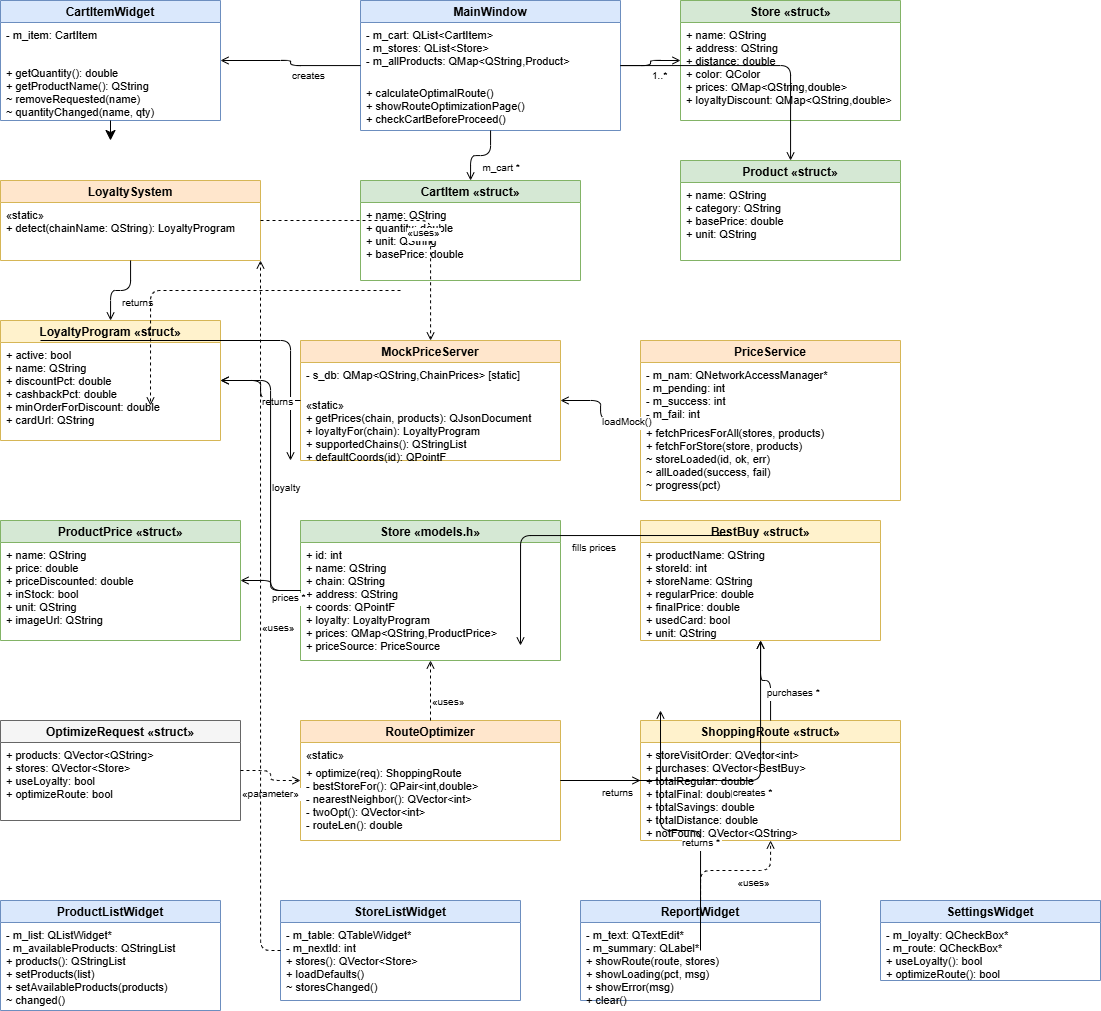

The diagram above was exported from draw.io. Its source (the exported page's mxGraphModel, read from the mxfile embedded in the PNG):
<mxGraphModel dx="1885" dy="1060" grid="1" gridSize="10" guides="1" tooltips="1" connect="1" arrows="1" fold="1" page="1" pageScale="1" pageWidth="1654" pageHeight="1169" background="#FFFFFF" math="0" shadow="0">
  <root>
    <mxCell id="0" />
    <mxCell id="1" parent="0" />
    <mxCell id="2" parent="1" style="swimlane;fontStyle=1;align=center;startSize=22;fillColor=#dae8fc;strokeColor=#6c8ebf;" value="MainWindow" vertex="1">
      <mxGeometry height="130" width="260" x="440" y="40" as="geometry" />
    </mxCell>
    <mxCell id="3" parent="2" style="text;align=left;verticalAlign=top;spacingLeft=4;fontSize=11;" value="- m_cart: QList&lt;CartItem&gt;&#10;- m_stores: QList&lt;Store&gt;&#10;- m_allProducts: QMap&lt;QString,Product&gt;" vertex="1">
      <mxGeometry height="58" width="260" y="22" as="geometry" />
    </mxCell>
    <mxCell id="4" parent="2" style="text;align=left;verticalAlign=top;spacingLeft=4;fontSize=11;" value="+ calculateOptimalRoute()&#10;+ showRouteOptimizationPage()&#10;+ checkCartBeforeProceed()" vertex="1">
      <mxGeometry height="50" width="260" y="80" as="geometry" />
    </mxCell>
    <mxCell id="5" parent="1" style="swimlane;fontStyle=1;align=center;startSize=22;fillColor=#dae8fc;strokeColor=#6c8ebf;" value="CartItemWidget" vertex="1">
      <mxGeometry height="120" width="220" x="80" y="40" as="geometry" />
    </mxCell>
    <mxCell id="6" parent="5" style="text;align=left;verticalAlign=top;spacingLeft=4;fontSize=11;" value="- m_item: CartItem" vertex="1">
      <mxGeometry height="38" width="220" y="22" as="geometry" />
    </mxCell>
    <mxCell id="BnCp8-NRgRY9KLibTYzu-88" edge="1" parent="5" source="7" style="edgeStyle=none;curved=1;rounded=0;orthogonalLoop=1;jettySize=auto;html=1;exitX=0.5;exitY=1;exitDx=0;exitDy=0;fontSize=12;startSize=8;endSize=8;">
      <mxGeometry relative="1" as="geometry">
        <mxPoint x="110" y="140" as="targetPoint" />
      </mxGeometry>
    </mxCell>
    <mxCell id="7" parent="5" style="text;align=left;verticalAlign=top;spacingLeft=4;fontSize=11;" value="+ getQuantity(): double&#10;+ getProductName(): QString&#10;~ removeRequested(name)&#10;~ quantityChanged(name, qty)" vertex="1">
      <mxGeometry height="60" width="220" y="60" as="geometry" />
    </mxCell>
    <mxCell id="8" parent="1" style="swimlane;fontStyle=1;align=center;startSize=22;fillColor=#d5e8d4;strokeColor=#82b366;" value="Store «struct»" vertex="1">
      <mxGeometry height="120" width="220" x="760" y="40" as="geometry" />
    </mxCell>
    <mxCell id="9" parent="8" style="text;align=left;verticalAlign=top;spacingLeft=4;fontSize=11;" value="+ name: QString&#10;+ address: QString&#10;+ distance: double&#10;+ color: QColor&#10;+ prices: QMap&lt;QString,double&gt;&#10;+ loyaltyDiscount: QMap&lt;QString,double&gt;" vertex="1">
      <mxGeometry height="98" width="220" y="22" as="geometry" />
    </mxCell>
    <mxCell id="10" parent="1" style="swimlane;fontStyle=1;align=center;startSize=22;fillColor=#d5e8d4;strokeColor=#82b366;" value="Product «struct»" vertex="1">
      <mxGeometry height="100" width="220" x="760" y="200" as="geometry" />
    </mxCell>
    <mxCell id="11" parent="10" style="text;align=left;verticalAlign=top;spacingLeft=4;fontSize=11;" value="+ name: QString&#10;+ category: QString&#10;+ basePrice: double&#10;+ unit: QString" vertex="1">
      <mxGeometry height="78" width="220" y="22" as="geometry" />
    </mxCell>
    <mxCell id="12" parent="1" style="swimlane;fontStyle=1;align=center;startSize=22;fillColor=#d5e8d4;strokeColor=#82b366;" value="CartItem «struct»" vertex="1">
      <mxGeometry height="100" width="220" x="440" y="220" as="geometry" />
    </mxCell>
    <mxCell id="13" parent="12" style="text;align=left;verticalAlign=top;spacingLeft=4;fontSize=11;" value="+ name: QString&#10;+ quantity: double&#10;+ unit: QString&#10;+ basePrice: double" vertex="1">
      <mxGeometry height="78" width="220" y="22" as="geometry" />
    </mxCell>
    <mxCell id="14" parent="1" style="swimlane;fontStyle=1;align=center;startSize=22;fillColor=#ffe6cc;strokeColor=#d6b656;" value="LoyaltySystem" vertex="1">
      <mxGeometry height="80" width="260" x="80" y="220" as="geometry" />
    </mxCell>
    <mxCell id="15" parent="14" style="text;align=left;verticalAlign=top;spacingLeft=4;fontSize=11;" value="«static»&#10;+ detect(chainName: QString): LoyaltyProgram" vertex="1">
      <mxGeometry height="58" width="220" y="22" as="geometry" />
    </mxCell>
    <mxCell id="16" parent="1" style="swimlane;fontStyle=1;align=center;startSize=22;fillColor=#fff2cc;strokeColor=#d6b656;" value="LoyaltyProgram «struct»" vertex="1">
      <mxGeometry height="120" width="220" x="80" y="360" as="geometry" />
    </mxCell>
    <mxCell id="17" parent="16" style="text;align=left;verticalAlign=top;spacingLeft=4;fontSize=11;" value="+ active: bool&#10;+ name: QString&#10;+ discountPct: double&#10;+ cashbackPct: double&#10;+ minOrderForDiscount: double&#10;+ cardUrl: QString" vertex="1">
      <mxGeometry height="98" width="220" y="22" as="geometry" />
    </mxCell>
    <mxCell id="18" parent="1" style="swimlane;fontStyle=1;align=center;startSize=22;fillColor=#ffe6cc;strokeColor=#d6b656;" value="MockPriceServer" vertex="1">
      <mxGeometry height="120" width="260" x="380" y="380" as="geometry" />
    </mxCell>
    <mxCell id="19" parent="18" style="text;align=left;verticalAlign=top;spacingLeft=4;fontSize=11;" value="- s_db: QMap&lt;QString,ChainPrices&gt; [static]" vertex="1">
      <mxGeometry height="30" width="260" y="22" as="geometry" />
    </mxCell>
    <mxCell id="20" parent="18" style="text;align=left;verticalAlign=top;spacingLeft=4;fontSize=11;" value="«static»&#10;+ getPrices(chain, products): QJsonDocument&#10;+ loyaltyFor(chain): LoyaltyProgram&#10;+ supportedChains(): QStringList&#10;+ defaultCoords(id): QPointF" vertex="1">
      <mxGeometry height="68" width="260" y="52" as="geometry" />
    </mxCell>
    <mxCell id="21" parent="1" style="swimlane;fontStyle=1;align=center;startSize=22;fillColor=#ffe6cc;strokeColor=#d6b656;" value="PriceService" vertex="1">
      <mxGeometry height="160" width="260" x="720" y="380" as="geometry" />
    </mxCell>
    <mxCell id="22" parent="21" style="text;align=left;verticalAlign=top;spacingLeft=4;fontSize=11;" value="- m_nam: QNetworkAccessManager*&#10;- m_pending: int&#10;- m_success: int&#10;- m_fail: int" vertex="1">
      <mxGeometry height="58" width="260" y="22" as="geometry" />
    </mxCell>
    <mxCell id="23" parent="21" style="text;align=left;verticalAlign=top;spacingLeft=4;fontSize=11;" value="+ fetchPricesForAll(stores, products)&#10;+ fetchForStore(store, products)&#10;~ storeLoaded(id, ok, err)&#10;~ allLoaded(success, fail)&#10;~ progress(pct)" vertex="1">
      <mxGeometry height="60" width="260" y="80" as="geometry" />
    </mxCell>
    <mxCell id="24" parent="1" style="swimlane;fontStyle=1;align=center;startSize=22;fillColor=#d5e8d4;strokeColor=#82b366;" value="ProductPrice «struct»" vertex="1">
      <mxGeometry height="120" width="240" x="80" y="560" as="geometry" />
    </mxCell>
    <mxCell id="25" parent="24" style="text;align=left;verticalAlign=top;spacingLeft=4;fontSize=11;" value="+ name: QString&#10;+ price: double&#10;+ priceDiscounted: double&#10;+ inStock: bool&#10;+ unit: QString&#10;+ imageUrl: QString" vertex="1">
      <mxGeometry height="98" width="240" y="22" as="geometry" />
    </mxCell>
    <mxCell id="26" parent="1" style="swimlane;fontStyle=1;align=center;startSize=22;fillColor=#d5e8d4;strokeColor=#82b366;" value="Store «models.h»" vertex="1">
      <mxGeometry height="140" width="260" x="380" y="560" as="geometry" />
    </mxCell>
    <mxCell id="27" parent="26" style="text;align=left;verticalAlign=top;spacingLeft=4;fontSize=11;" value="+ id: int&#10;+ name: QString&#10;+ chain: QString&#10;+ address: QString&#10;+ coords: QPointF&#10;+ loyalty: LoyaltyProgram&#10;+ prices: QMap&lt;QString,ProductPrice&gt;&#10;+ priceSource: PriceSource" vertex="1">
      <mxGeometry height="118" width="260" y="22" as="geometry" />
    </mxCell>
    <mxCell id="28" parent="1" style="swimlane;fontStyle=1;align=center;startSize=22;fillColor=#fff2cc;strokeColor=#d6b656;" value="BestBuy «struct»" vertex="1">
      <mxGeometry height="120" width="240" x="720" y="560" as="geometry" />
    </mxCell>
    <mxCell id="29" parent="28" style="text;align=left;verticalAlign=top;spacingLeft=4;fontSize=11;" value="+ productName: QString&#10;+ storeId: int&#10;+ storeName: QString&#10;+ regularPrice: double&#10;+ finalPrice: double&#10;+ usedCard: bool&#10;+ unit: QString" vertex="1">
      <mxGeometry height="98" width="240" y="22" as="geometry" />
    </mxCell>
    <mxCell id="30" parent="1" style="swimlane;fontStyle=1;align=center;startSize=22;fillColor=#ffe6cc;strokeColor=#d6b656;" value="RouteOptimizer" vertex="1">
      <mxGeometry height="120" width="260" x="380" y="760" as="geometry" />
    </mxCell>
    <mxCell id="31" parent="30" style="text;align=left;verticalAlign=top;spacingLeft=4;fontSize=11;" value="«static»" vertex="1">
      <mxGeometry height="18" width="260" y="22" as="geometry" />
    </mxCell>
    <mxCell id="32" parent="30" style="text;align=left;verticalAlign=top;spacingLeft=4;fontSize=11;" value="+ optimize(req): ShoppingRoute&#10;- bestStoreFor(): QPair&lt;int,double&gt;&#10;- nearestNeighbor(): QVector&lt;int&gt;&#10;- twoOpt(): QVector&lt;int&gt;&#10;- routeLen(): double" vertex="1">
      <mxGeometry height="80" width="260" y="40" as="geometry" />
    </mxCell>
    <mxCell id="33" parent="1" style="swimlane;fontStyle=1;align=center;startSize=22;fillColor=#fff2cc;strokeColor=#d6b656;" value="ShoppingRoute «struct»" vertex="1">
      <mxGeometry height="120" width="260" x="720" y="760" as="geometry" />
    </mxCell>
    <mxCell id="34" parent="33" style="text;align=left;verticalAlign=top;spacingLeft=4;fontSize=11;" value="+ storeVisitOrder: QVector&lt;int&gt;&#10;+ purchases: QVector&lt;BestBuy&gt;&#10;+ totalRegular: double&#10;+ totalFinal: double&#10;+ totalSavings: double&#10;+ totalDistance: double&#10;+ notFound: QVector&lt;QString&gt;" vertex="1">
      <mxGeometry height="98" width="260" y="22" as="geometry" />
    </mxCell>
    <mxCell id="35" parent="1" style="swimlane;fontStyle=1;align=center;startSize=22;fillColor=#f5f5f5;strokeColor=#666666;" value="OptimizeRequest «struct»" vertex="1">
      <mxGeometry height="100" width="240" x="80" y="760" as="geometry" />
    </mxCell>
    <mxCell id="36" parent="35" style="text;align=left;verticalAlign=top;spacingLeft=4;fontSize=11;" value="+ products: QVector&lt;QString&gt;&#10;+ stores: QVector&lt;Store&gt;&#10;+ useLoyalty: bool&#10;+ optimizeRoute: bool" vertex="1">
      <mxGeometry height="78" width="240" y="22" as="geometry" />
    </mxCell>
    <mxCell id="37" parent="1" style="swimlane;fontStyle=1;align=center;startSize=22;fillColor=#dae8fc;strokeColor=#6c8ebf;" value="ProductListWidget" vertex="1">
      <mxGeometry height="110" width="220" x="80" y="940" as="geometry" />
    </mxCell>
    <mxCell id="38" parent="37" style="text;align=left;verticalAlign=top;spacingLeft=4;fontSize=11;" value="- m_list: QListWidget*&#10;- m_availableProducts: QStringList&#10;+ products(): QStringList&#10;+ setProducts(list)&#10;+ setAvailableProducts(products)&#10;~ changed()" vertex="1">
      <mxGeometry height="88" width="220" y="22" as="geometry" />
    </mxCell>
    <mxCell id="39" parent="1" style="swimlane;fontStyle=1;align=center;startSize=22;fillColor=#dae8fc;strokeColor=#6c8ebf;" value="StoreListWidget" vertex="1">
      <mxGeometry height="100" width="240" x="360" y="940" as="geometry" />
    </mxCell>
    <mxCell id="40" parent="39" style="text;align=left;verticalAlign=top;spacingLeft=4;fontSize=11;" value="- m_table: QTableWidget*&#10;- m_nextId: int&#10;+ stores(): QVector&lt;Store&gt;&#10;+ loadDefaults()&#10;~ storesChanged()" vertex="1">
      <mxGeometry height="78" width="240" y="22" as="geometry" />
    </mxCell>
    <mxCell id="41" parent="1" style="swimlane;fontStyle=1;align=center;startSize=22;fillColor=#dae8fc;strokeColor=#6c8ebf;" value="ReportWidget" vertex="1">
      <mxGeometry height="100" width="240" x="660" y="940" as="geometry" />
    </mxCell>
    <mxCell id="42" parent="41" style="text;align=left;verticalAlign=top;spacingLeft=4;fontSize=11;" value="- m_text: QTextEdit*&#10;- m_summary: QLabel*&#10;+ showRoute(route, stores)&#10;+ showLoading(pct, msg)&#10;+ showError(msg)&#10;+ clear()" vertex="1">
      <mxGeometry height="78" width="240" y="22" as="geometry" />
    </mxCell>
    <mxCell id="82" edge="1" parent="41" style="edgeStyle=orthogonalEdgeStyle;endArrow=open;endFill=0;">
      <mxGeometry relative="1" as="geometry">
        <Array as="points">
          <mxPoint x="120" y="-70" />
          <mxPoint x="80" y="-70" />
        </Array>
        <mxPoint x="120" y="50" as="sourcePoint" />
        <mxPoint x="80" y="-190" as="targetPoint" />
      </mxGeometry>
    </mxCell>
    <mxCell id="83" connectable="0" parent="82" style="edgeLabel;fontSize=10;" value="returns *" vertex="1">
      <mxGeometry relative="0.5" as="geometry" />
    </mxCell>
    <mxCell id="43" parent="1" style="swimlane;fontStyle=1;align=center;startSize=22;fillColor=#dae8fc;strokeColor=#6c8ebf;" value="SettingsWidget" vertex="1">
      <mxGeometry height="80" width="220" x="960" y="940" as="geometry" />
    </mxCell>
    <mxCell id="44" parent="43" style="text;align=left;verticalAlign=top;spacingLeft=4;fontSize=11;" value="- m_loyalty: QCheckBox*&#10;- m_route: QCheckBox*&#10;+ useLoyalty(): bool&#10;+ optimizeRoute(): bool" vertex="1">
      <mxGeometry height="58" width="220" y="22" as="geometry" />
    </mxCell>
    <mxCell id="50" edge="1" parent="1" source="2" style="edgeStyle=orthogonalEdgeStyle;endArrow=open;endFill=0;" target="5">
      <mxGeometry relative="1" as="geometry" />
    </mxCell>
    <mxCell id="51" connectable="0" parent="50" style="edgeLabel;fontSize=10;" value="creates" vertex="1">
      <mxGeometry relative="0.5" as="geometry" />
    </mxCell>
    <mxCell id="52" edge="1" parent="1" source="2" style="edgeStyle=orthogonalEdgeStyle;endArrow=open;endFill=0;" target="8">
      <mxGeometry relative="1" as="geometry" />
    </mxCell>
    <mxCell id="53" connectable="0" parent="52" style="edgeLabel;fontSize=10;" value="1..*" vertex="1">
      <mxGeometry relative="0.5" as="geometry" />
    </mxCell>
    <mxCell id="54" edge="1" parent="1" source="2" style="edgeStyle=orthogonalEdgeStyle;endArrow=open;endFill=0;" target="12">
      <mxGeometry relative="1" as="geometry" />
    </mxCell>
    <mxCell id="55" connectable="0" parent="54" style="edgeLabel;fontSize=10;" value="m_cart *" vertex="1">
      <mxGeometry relative="0.5" as="geometry" />
    </mxCell>
    <mxCell id="56" edge="1" parent="1" source="2" style="edgeStyle=orthogonalEdgeStyle;endArrow=open;endFill=0;" target="10">
      <mxGeometry relative="1" as="geometry" />
    </mxCell>
    <mxCell id="57" edge="1" parent="1" style="edgeStyle=orthogonalEdgeStyle;endArrow=open;endFill=0;">
      <mxGeometry relative="1" as="geometry">
        <mxPoint x="120" y="380" as="sourcePoint" />
        <mxPoint x="370" y="500" as="targetPoint" />
      </mxGeometry>
    </mxCell>
    <mxCell id="58" edge="1" parent="1" source="14" style="edgeStyle=orthogonalEdgeStyle;endArrow=open;endFill=0;" target="16">
      <mxGeometry relative="1" as="geometry" />
    </mxCell>
    <mxCell id="59" connectable="0" parent="58" style="edgeLabel;fontSize=10;" value="returns" vertex="1">
      <mxGeometry relative="0.5" as="geometry" />
    </mxCell>
    <mxCell id="60" edge="1" parent="1" source="14" style="edgeStyle=orthogonalEdgeStyle;endArrow=open;endFill=0;dashed=1;" target="18">
      <mxGeometry relative="1" as="geometry" />
    </mxCell>
    <mxCell id="61" connectable="0" parent="60" style="edgeLabel;fontSize=10;" value="«uses»" vertex="1">
      <mxGeometry relative="0.5" as="geometry" />
    </mxCell>
    <mxCell id="62" edge="1" parent="1" source="18" style="edgeStyle=orthogonalEdgeStyle;endArrow=open;endFill=0;" target="16">
      <mxGeometry relative="1" as="geometry" />
    </mxCell>
    <mxCell id="63" connectable="0" parent="62" style="edgeLabel;fontSize=10;" value="returns" vertex="1">
      <mxGeometry relative="0.5" as="geometry" />
    </mxCell>
    <mxCell id="64" edge="1" parent="1" source="21" style="edgeStyle=orthogonalEdgeStyle;endArrow=open;endFill=0;" target="18">
      <mxGeometry relative="1" as="geometry" />
    </mxCell>
    <mxCell id="65" connectable="0" parent="64" style="edgeLabel;fontSize=10;" value="loadMock()" vertex="1">
      <mxGeometry relative="0.5" as="geometry" />
    </mxCell>
    <mxCell id="66" edge="1" parent="1" style="edgeStyle=orthogonalEdgeStyle;endArrow=open;endFill=0;">
      <mxGeometry relative="1" as="geometry">
        <mxPoint x="810" y="575" as="sourcePoint" />
        <mxPoint x="600" y="685" as="targetPoint" />
      </mxGeometry>
    </mxCell>
    <mxCell id="67" connectable="0" parent="66" style="edgeLabel;fontSize=10;" value="fills prices" vertex="1">
      <mxGeometry relative="0.5" as="geometry" />
    </mxCell>
    <mxCell id="68" edge="1" parent="1" source="26" style="edgeStyle=orthogonalEdgeStyle;endArrow=open;endFill=0;" target="24">
      <mxGeometry relative="1" as="geometry" />
    </mxCell>
    <mxCell id="69" connectable="0" parent="68" style="edgeLabel;fontSize=10;" value="prices *" vertex="1">
      <mxGeometry relative="0.5" as="geometry" />
    </mxCell>
    <mxCell id="70" edge="1" parent="1" source="26" style="edgeStyle=orthogonalEdgeStyle;endArrow=open;endFill=0;" target="16">
      <mxGeometry relative="1" as="geometry">
        <Array as="points">
          <mxPoint x="350" y="630" />
          <mxPoint x="350" y="420" />
        </Array>
      </mxGeometry>
    </mxCell>
    <mxCell id="71" connectable="0" parent="70" style="edgeLabel;fontSize=10;" value="loyalty" vertex="1">
      <mxGeometry relative="0.5" as="geometry" />
    </mxCell>
    <mxCell id="72" edge="1" parent="1" source="30" style="edgeStyle=orthogonalEdgeStyle;endArrow=open;endFill=0;dashed=1;" target="26">
      <mxGeometry relative="1" as="geometry" />
    </mxCell>
    <mxCell id="73" connectable="0" parent="72" style="edgeLabel;fontSize=10;" value="«uses»" vertex="1">
      <mxGeometry relative="0.5" as="geometry" />
    </mxCell>
    <mxCell id="74" edge="1" parent="1" source="30" style="edgeStyle=orthogonalEdgeStyle;endArrow=open;endFill=0;" target="28">
      <mxGeometry relative="1" as="geometry" />
    </mxCell>
    <mxCell id="75" connectable="0" parent="74" style="edgeLabel;fontSize=10;" value="creates *" vertex="1">
      <mxGeometry relative="0.5" as="geometry" />
    </mxCell>
    <mxCell id="76" edge="1" parent="1" source="30" style="edgeStyle=orthogonalEdgeStyle;endArrow=open;endFill=0;" target="33">
      <mxGeometry relative="1" as="geometry" />
    </mxCell>
    <mxCell id="77" connectable="0" parent="76" style="edgeLabel;fontSize=10;" value="returns" vertex="1">
      <mxGeometry relative="0.5" as="geometry" />
    </mxCell>
    <mxCell id="78" edge="1" parent="1" source="33" style="edgeStyle=orthogonalEdgeStyle;endArrow=open;endFill=0;" target="28">
      <mxGeometry relative="1" as="geometry" />
    </mxCell>
    <mxCell id="79" connectable="0" parent="78" style="edgeLabel;fontSize=10;" value="purchases *" vertex="1">
      <mxGeometry relative="0.5" as="geometry" />
    </mxCell>
    <mxCell id="80" edge="1" parent="1" source="35" style="edgeStyle=orthogonalEdgeStyle;endArrow=open;endFill=0;dashed=1;" target="30">
      <mxGeometry relative="1" as="geometry" />
    </mxCell>
    <mxCell id="81" connectable="0" parent="80" style="edgeLabel;fontSize=10;" value="«parameter»" vertex="1">
      <mxGeometry relative="0.5" as="geometry">
        <mxPoint x="-30" y="6" as="offset" />
      </mxGeometry>
    </mxCell>
    <mxCell id="84" edge="1" parent="1" source="39" style="edgeStyle=orthogonalEdgeStyle;endArrow=open;endFill=0;dashed=1;" target="14">
      <mxGeometry relative="1" as="geometry">
        <Array as="points">
          <mxPoint x="340" y="990" />
          <mxPoint x="340" y="260" />
        </Array>
      </mxGeometry>
    </mxCell>
    <mxCell id="85" connectable="0" parent="84" style="edgeLabel;fontSize=10;" value="«uses»" vertex="1">
      <mxGeometry relative="0.5" as="geometry" />
    </mxCell>
    <mxCell id="86" edge="1" parent="1" source="41" style="edgeStyle=orthogonalEdgeStyle;endArrow=open;endFill=0;dashed=1;" target="33">
      <mxGeometry relative="1" as="geometry" />
    </mxCell>
    <mxCell id="87" connectable="0" parent="86" style="edgeLabel;fontSize=10;" value="«uses»" vertex="1">
      <mxGeometry relative="0.5" as="geometry" />
    </mxCell>
    <mxCell id="88" edge="1" parent="1" style="edgeStyle=orthogonalEdgeStyle;endArrow=open;endFill=0;dashed=1;">
      <mxGeometry relative="1" as="geometry">
        <mxPoint x="480" y="330" as="sourcePoint" />
        <mxPoint x="230" y="445" as="targetPoint" />
      </mxGeometry>
    </mxCell>
  </root>
</mxGraphModel>